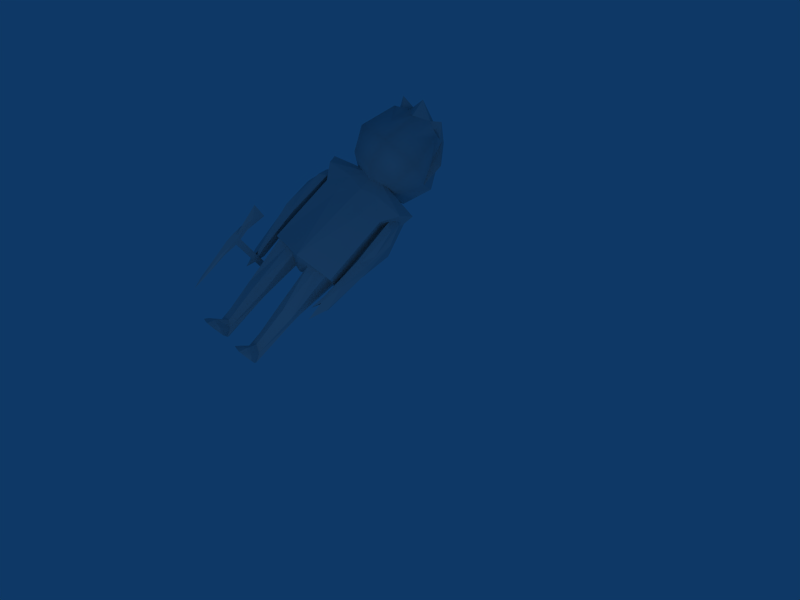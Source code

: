 # Source: worker.blend  (saved by Blender 2.48.1; exported with 4.5.12 LTS)
import bpy
from mathutils import Matrix  # noqa: F401  (used for matrix-valued properties, if any)

bpy.ops.wm.read_factory_settings(use_empty=True)
scene = bpy.context.scene
scene.name = 'Scene'

# ---- collections
col_collection_1 = bpy.data.collections.new('Collection 1'); scene.collection.children.link(col_collection_1)

# ---- materials (node trees are filled in below, after node groups)
mat_material = bpy.data.materials.new('Material')
mat_material.alpha_threshold = 0.0
mat_material.roughness = 0.5
mat_material.line_color = (0.0, 0.0, 0.0, 1.0)

# ---- material node trees

# ---- world
world_world = bpy.data.worlds.new('World'); scene.world = world_world
world_world.color = (0.05656, 0.2208, 0.4)
world_world.use_sun_shadow = False
world_world.sun_shadow_jitter_overblur = 0.0
world_world.cycles.sampling_method = 'MANUAL'
world_world.cycles.sample_map_resolution = 256

# ---- cameras
cam_camera = bpy.data.cameras.new('Camera')
cam_camera.passepartout_alpha = 0.2
cam_camera.clip_end = 100.0
cam_camera.lens = 35.0
cam_camera.ortho_scale = 7.314
cam_camera.show_passepartout = False
cam_camera.show_safe_areas = True
cam_camera.dof.focus_distance = 0.0
cam_camera.dof.aperture_fstop = 128.0

# ---- lights
light_spot = bpy.data.lights.new('Spot', 'POINT')
light_spot.transmission_factor = 0.0
light_spot.cutoff_distance = 30.0
light_spot.energy = 100.0
light_spot.shadow_buffer_clip_start = 1.001
light_spot.shadow_soft_size = 1.0
light_spot.shadow_maximum_resolution = 0.006
light_spot.use_absolute_resolution = True
light_spot.cycles.use_multiple_importance_sampling = False

# ---- meshes
me_tc_emblem = bpy.data.meshes.new('TC_EMBLEM')
me_tc_emblem.from_pydata([(0.6522, 0.7819, 0.1598), (0.6522, -0.5226, -0.06855), (-0.6522, -0.5226, -0.06855), (-0.6522, 0.7819, 0.1598), (0.6522, 0.7819, 0.811), (0.6522, -0.5226, 0.811), (-0.6522, -0.5226, 0.811), (-0.6522, 0.7819, 0.811), (-8.941e-08, -0.5226, -0.1384), (0.7549, 0.1297, -0.1384), (8.941e-08, 0.7819, -0.03923), (-0.7549, 0.1297, -0.1384), (0.0, 0.1297, -0.1384)], [], [(4, 7, 6, 5), (9, 1, 8, 12), (0, 9, 12, 10), (12, 8, 2, 11), (10, 12, 11, 3), (9, 4, 5), (1, 9, 5), (9, 0, 4), (8, 5, 6), (2, 8, 6), (8, 1, 5), (11, 6, 7), (3, 11, 7), (11, 2, 6), (10, 7, 4), (0, 10, 4), (10, 3, 7)])
_uv = me_tc_emblem.uv_layers.new(name='UVTex')
_uv.uv.foreach_set('vector', [0.5244, 0.8344, 0.4875, 0.8344, 0.4875, 0.7975, 0.5244, 0.7975, 0.5244, 0.8344, 0.4875, 0.8344, 0.4875, 0.7975, 0.5244, 0.7975, 0.5244, 0.8344, 0.4875, 0.8344, 0.4875, 0.7975, 0.5244, 0.7975, 0.5244, 0.8344, 0.4875, 0.8344, 0.4875, 0.7975, 0.5244, 0.7975, 0.5244, 0.8344, 0.4875, 0.8344, 0.4875, 0.7975, 0.5244, 0.7975, 0.5244, 0.8344, 0.4875, 0.8344, 0.4875, 0.7975, 0.5244, 0.8344, 0.4875, 0.8344, 0.4875, 0.7975, 0.5244, 0.8344, 0.4875, 0.8344, 0.4875, 0.7975, 0.5244, 0.8344, 0.4875, 0.8344, 0.4875, 0.7975, 0.5244, 0.8344, 0.4875, 0.8344, 0.4875, 0.7975, 0.5244, 0.8344, 0.4875, 0.8344, 0.4875, 0.7975, 0.5244, 0.8344, 0.4875, 0.8344, 0.4875, 0.7975, 0.5244, 0.8344, 0.4875, 0.8344, 0.4875, 0.7975, 0.5244, 0.8344, 0.4875, 0.8344, 0.4875, 0.7975, 0.5244, 0.8344, 0.4875, 0.8344, 0.4875, 0.7975, 0.5244, 0.8344, 0.4875, 0.8344, 0.4875, 0.7975, 0.5244, 0.8344, 0.4875, 0.8344, 0.4875, 0.7975])
me_tc_emblem.use_remesh_preserve_volume = False
me_tc_emblem.use_remesh_preserve_attributes = False
me_tc_emblem.use_mirror_vertex_groups = False
me_tc_emblem.update()
me_rightarm = bpy.data.meshes.new('RIGHTARM')
me_rightarm.from_pydata([(0.2854, -0.04498, -0.9529), (0.2854, -0.2219, -0.9529), (0.1085, -0.2219, -0.9529), (0.1085, -0.04498, -0.9529), (0.2854, -0.04498, -0.5413), (0.2854, -0.2219, -0.5413), (0.1085, -0.2219, -0.5413), (0.1085, -0.04498, -0.5413), (0.197, -0.2219, -0.9529), (0.2854, -0.1334, -0.9529), (0.197, -0.04498, -0.9529), (0.1085, -0.1334, -0.9529), (0.2854, -0.1334, -0.5413), (0.197, -0.2219, -0.5413), (0.1085, -0.1334, -0.5413), (0.197, -0.04498, -0.5413), (0.2854, -0.2219, -0.7471), (0.2854, -0.04498, -0.7471), (0.1085, -0.2219, -0.7471), (0.1085, -0.04498, -0.7471), (0.197, -0.1334, -0.9529), (0.2854, -0.1334, -0.7471), (0.197, -0.2219, -0.7471), (0.1085, -0.1334, -0.7471), (0.197, -0.04498, -0.7471), (0.1085, -0.04498, -0.2398), (0.197, -0.04498, -0.2398), (0.2854, -0.04498, -0.2398), (0.1085, -0.1334, -0.2398), (0.1085, -0.2219, -0.2398), (0.197, -0.2219, -0.2398), (0.2854, -0.2219, -0.2398), (0.2854, -0.1334, -0.2398), (0.2854, -0.04498, -0.1941), (0.2854, -0.1334, -0.1941), (0.2854, -0.2219, -0.1941), (0.197, -0.2219, -0.1941), (0.1085, -0.2219, -0.1941), (0.1085, -0.1334, -0.1941), (0.1085, -0.04498, -0.1941), (0.197, -0.04498, -0.1941), (0.197, -0.1334, -0.1941), (0.197, 0.8437, -0.1004), (0.1278, 0.03512, -0.2063), (0.2662, 0.03512, -0.2063), (0.1278, 0.03512, -0.2276), (0.2662, 0.03512, -0.2276), (0.197, 0.8437, -0.3222), (0.1085, -0.321, -0.1941), (0.1085, -0.321, -0.2398), (0.197, -0.662, -0.1941), (0.2854, -0.321, -0.1941), (0.2854, -0.321, -0.2398), (0.197, -0.662, -0.2398), (0.1615, 0.5612, -0.1986), (0.2325, 0.5612, -0.1986), (0.1278, 0.03512, -0.2169), (0.2662, 0.03512, -0.2169), (0.2325, 0.5612, -0.2353), (0.1615, 0.5612, -0.2353), (0.197, 0.8437, -0.2188), (0.1615, 0.5612, -0.2169), (0.2325, 0.5612, -0.2169), (0.1085, -0.321, -0.2169), (0.1527, -0.662, -0.1941), (0.2412, -0.662, -0.1941), (0.2854, -0.321, -0.2169), (0.2412, -0.662, -0.2398), (0.1527, -0.662, -0.2398), (0.197, -1.796, -0.2597), (0.1527, -1.448, -0.2424), (0.2412, -1.448, -0.2424), (0.197, -0.2219, -0.9529), (0.197, -0.1334, -0.9529), (0.197, -0.04498, -0.9529), (0.197, -0.2219, -0.5413), (0.197, -0.2219, -0.7471), (0.197, -0.04498, -0.7471), (0.197, -0.04498, -0.5413), (0.1085, -0.04498, -0.2398), (0.197, -0.04498, -0.2398), (0.2854, -0.04498, -0.2398), (0.1085, -0.1334, -0.2398), (0.1085, -0.2219, -0.2398), (0.197, -0.2219, -0.2398), (0.2854, -0.2219, -0.2398), (0.2854, -0.1334, -0.2398), (-0.1422, 2.023, -0.7522), (0.0009324, 0.07131, -0.7703), (0.2043, 0.07131, -0.7703), (0.2042, 2.993, -0.7703), (-0.1422, 2.023, -0.6739), (0.0009326, 0.7664, -0.6558), (0.284, -0.2047, -0.6627), (0.2043, 2.993, -0.6558), (0.1493, 0.07131, -0.7703), (-0.1491, 1.617, -0.7703), (-0.02421, 2.87, -0.7703), (0.1481, 1.617, -0.7703), (-0.1491, 1.617, -0.6558), (0.1493, 0.07131, -0.6558), (0.1481, 1.617, -0.6558), (-0.02421, 2.87, -0.6558), (-0.0543, 0.07131, -0.713), (-0.2198, 2.556, -0.713), (0.2043, 0.07131, -0.713), (0.2042, 3.336, -0.713), (0.04666, 1.617, -0.7703), (0.04666, 1.617, -0.6558), (-0.2198, 1.617, -0.713), (0.1493, -0.4878, -0.6868), (0.2043, 1.617, -0.713), (-0.02421, 3.162, -0.713), (0.1493, -0.2081, -0.7492), (0.216, 0.2602, -0.6593)], [], [(9, 1, 8, 20), (0, 9, 20, 10), (20, 8, 2, 11), (10, 20, 11, 3), (17, 4, 12, 21), (0, 17, 21, 9), (21, 12, 5, 16), (9, 21, 16, 1), (16, 5, 13, 22), (1, 16, 22, 8), (22, 13, 6, 18), (8, 22, 18, 2), (18, 6, 14, 23), (2, 18, 23, 11), (23, 14, 7, 19), (11, 23, 19, 3), (17, 0, 10, 24), (4, 17, 24, 15), (24, 10, 3, 19), (15, 24, 19, 7), (15, 7, 25, 26), (4, 15, 26, 27), (7, 14, 28, 25), (14, 6, 29, 28), (6, 13, 30, 29), (13, 5, 31, 30), (5, 12, 32, 31), (12, 4, 27, 32), (32, 27, 33, 34), (31, 32, 34, 35), (28, 29, 37, 38), (25, 28, 38, 39), (40, 39, 38, 41), (33, 40, 41, 34), (41, 38, 37, 36), (34, 41, 36, 35), (54, 39, 40), (42, 54, 40), (54, 43, 39), (55, 40, 33), (44, 55, 33), (55, 42, 40), (56, 25, 39), (43, 56, 39), (56, 45, 25), (57, 33, 27), (46, 57, 27), (57, 44, 33), (58, 27, 26), (47, 58, 26), (58, 46, 27), (59, 26, 25), (45, 59, 25), (59, 47, 26), (59, 45, 56, 61), (47, 59, 61, 60), (61, 56, 43, 54), (60, 61, 54, 42), (58, 47, 60, 62), (46, 58, 62, 57), (62, 60, 42, 55), (57, 62, 55, 44), (63, 37, 29), (49, 63, 29), (63, 48, 37), (64, 36, 37), (48, 64, 37), (64, 50, 36), (65, 35, 36), (50, 65, 36), (65, 51, 35), (66, 31, 35), (51, 66, 35), (66, 52, 31), (67, 30, 31), (52, 67, 31), (67, 53, 30), (68, 29, 30), (53, 68, 30), (68, 49, 29), (68, 53, 69, 70), (49, 68, 70, 63), (70, 69, 50, 64), (63, 70, 64, 48), (67, 52, 66, 71), (53, 67, 71, 69), (71, 66, 51, 65), (69, 71, 65, 50), (8, 20, 73, 72), (20, 10, 74, 73), (13, 22, 76, 75), (22, 8, 72, 76), (10, 24, 77, 74), (24, 15, 78, 77), (25, 26, 80, 79), (26, 15, 78, 80), (26, 27, 81, 80), (28, 25, 79, 82), (29, 28, 82, 83), (13, 30, 84, 75), (30, 29, 83, 84), (31, 30, 84, 85), (32, 31, 85, 86), (27, 32, 86, 81), (96, 107, 95, 88), (87, 97, 107, 96), (107, 98, 89, 95), (97, 90, 98, 107), (102, 108, 101, 94), (91, 99, 108, 102), (99, 92, 100, 108), (104, 109, 99, 91), (87, 96, 109, 104), (109, 103, 92, 99), (96, 88, 103, 109), (89, 98, 111, 105), (111, 106, 94, 101), (98, 90, 106, 111), (97, 87, 104, 112), (91, 102, 112, 104), (112, 106, 90, 97), (102, 94, 106, 112), (113, 103, 88), (110, 103, 113), (113, 88, 95), (113, 89, 105), (95, 89, 113), (113, 105, 110), (110, 105, 100), (100, 105, 93), (103, 100, 92), (103, 110, 100), (105, 111, 101), (108, 100, 101), (93, 105, 114), (114, 105, 101), (101, 100, 114), (114, 100, 93)])
_uv = me_rightarm.uv_layers.new(name='UVTex')
_uv.uv.foreach_set('vector', [0.134, 0.142, 0.123, 0.1442, 0.1109, 0.129, 0.1336, 0.1238, 0.1448, 0.1424, 0.134, 0.142, 0.1336, 0.1238, 0.1539, 0.1307, 0.207, 0.1238, 0.2236, 0.1308, 0.2152, 0.1406, 0.2056, 0.1391, 0.188, 0.126, 0.207, 0.1238, 0.2056, 0.1391, 0.195, 0.1399, 0.149, 0.1713, 0.1511, 0.2095, 0.1343, 0.2098, 0.1339, 0.172, 0.1448, 0.1424, 0.149, 0.1713, 0.1339, 0.172, 0.134, 0.142, 0.1339, 0.172, 0.1343, 0.2098, 0.1175, 0.2096, 0.1186, 0.1717, 0.134, 0.142, 0.1339, 0.172, 0.1186, 0.1717, 0.123, 0.1442, 0.1186, 0.1717, 0.1175, 0.2096, 0.1005, 0.2093, 0.1019, 0.1695, 0.123, 0.1442, 0.1186, 0.1717, 0.1019, 0.1695, 0.1109, 0.129, 0.2363, 0.164, 0.2381, 0.2044, 0.2209, 0.2049, 0.2195, 0.1667, 0.2236, 0.1308, 0.2363, 0.164, 0.2195, 0.1667, 0.2152, 0.1406, 0.2195, 0.1667, 0.2209, 0.2049, 0.2038, 0.2051, 0.2039, 0.1674, 0.2152, 0.1406, 0.2195, 0.1667, 0.2039, 0.1674, 0.2056, 0.1391, 0.2039, 0.1674, 0.2038, 0.2051, 0.1867, 0.2048, 0.1895, 0.1663, 0.2056, 0.1391, 0.2039, 0.1674, 0.1895, 0.1663, 0.195, 0.1399, 0.149, 0.1713, 0.1448, 0.1424, 0.1539, 0.1307, 0.1669, 0.1681, 0.1511, 0.2095, 0.149, 0.1713, 0.1669, 0.1681, 0.1684, 0.2091, 0.1722, 0.1625, 0.188, 0.126, 0.195, 0.1399, 0.1895, 0.1663, 0.1691, 0.2041, 0.1722, 0.1625, 0.1895, 0.1663, 0.1867, 0.2048, 0.1691, 0.2041, 0.1867, 0.2048, 0.1862, 0.2639, 0.1687, 0.2637, 0.1511, 0.2095, 0.1684, 0.2091, 0.1687, 0.2677, 0.1515, 0.2677, 0.1867, 0.2048, 0.2038, 0.2051, 0.2036, 0.2639, 0.1862, 0.2639, 0.2038, 0.2051, 0.2209, 0.2049, 0.221, 0.2639, 0.2036, 0.2639, 0.2209, 0.2049, 0.2381, 0.2044, 0.2384, 0.2639, 0.221, 0.2639, 0.1005, 0.2093, 0.1175, 0.2096, 0.1173, 0.2676, 0.1002, 0.2676, 0.1175, 0.2096, 0.1343, 0.2098, 0.1344, 0.2677, 0.1173, 0.2676, 0.1343, 0.2098, 0.1511, 0.2095, 0.1515, 0.2677, 0.1344, 0.2677, 0.3624, 0.4222, 0.3887, 0.4095, 0.3954, 0.427, 0.3708, 0.4355, 0.3376, 0.4413, 0.3624, 0.4222, 0.3708, 0.4355, 0.3526, 0.4531, 0.4188, 0.52, 0.3934, 0.5346, 0.3862, 0.5184, 0.4091, 0.5074, 0.4435, 0.4983, 0.4188, 0.52, 0.4091, 0.5074, 0.4257, 0.4869, 0.4163, 0.4769, 0.4257, 0.4869, 0.4091, 0.5074, 0.3966, 0.4891, 0.3954, 0.427, 0.4014, 0.4375, 0.3844, 0.4526, 0.3708, 0.4355, 0.3966, 0.4891, 0.4091, 0.5074, 0.3862, 0.5184, 0.3776, 0.5029, 0.3708, 0.4355, 0.3844, 0.4526, 0.3654, 0.4669, 0.3526, 0.4531, 0.4752, 0.4276, 0.4257, 0.4869, 0.4163, 0.4769, 0.4963, 0.3866, 0.4752, 0.4276, 0.4163, 0.4769, 0.4752, 0.4276, 0.4496, 0.4659, 0.4257, 0.4869, 0.4564, 0.3965, 0.4014, 0.4375, 0.3954, 0.427, 0.4182, 0.4107, 0.4564, 0.3965, 0.3954, 0.427, 0.4564, 0.3965, 0.4963, 0.3866, 0.4014, 0.4375, 0.4528, 0.4684, 0.4435, 0.4983, 0.4257, 0.4869, 0.4496, 0.4659, 0.4528, 0.4684, 0.4257, 0.4869, 0.4528, 0.4684, 0.4561, 0.4707, 0.4435, 0.4983, 0.4166, 0.4075, 0.3954, 0.427, 0.3887, 0.4095, 0.4154, 0.4042, 0.4166, 0.4075, 0.3887, 0.4095, 0.4166, 0.4075, 0.4182, 0.4107, 0.3954, 0.427, 0.4516, 0.386, 0.3887, 0.4095, 0.3862, 0.4008, 0.4852, 0.3629, 0.4516, 0.386, 0.3862, 0.4008, 0.4516, 0.386, 0.4154, 0.4042, 0.3887, 0.4095, 0.4854, 0.4356, 0.4523, 0.5033, 0.4435, 0.4983, 0.4561, 0.4707, 0.4854, 0.4356, 0.4435, 0.4983, 0.4854, 0.4356, 0.5193, 0.4048, 0.4523, 0.5033, 0.4854, 0.4356, 0.4561, 0.4707, 0.4528, 0.4684, 0.4801, 0.4318, 0.5193, 0.4048, 0.4854, 0.4356, 0.4801, 0.4318, 0.5077, 0.3972, 0.4801, 0.4318, 0.4528, 0.4684, 0.4496, 0.4659, 0.4752, 0.4276, 0.5077, 0.3972, 0.4801, 0.4318, 0.4752, 0.4276, 0.4963, 0.3866, 0.4516, 0.386, 0.4852, 0.3629, 0.4894, 0.3745, 0.4538, 0.3913, 0.4154, 0.4042, 0.4516, 0.386, 0.4538, 0.3913, 0.4166, 0.4075, 0.4538, 0.3913, 0.4894, 0.3745, 0.4963, 0.3866, 0.4564, 0.3965, 0.4166, 0.4075, 0.4538, 0.3913, 0.4564, 0.3965, 0.4182, 0.4107, 0.3642, 0.538, 0.3862, 0.5184, 0.3934, 0.5346, 0.3659, 0.5423, 0.3642, 0.538, 0.3934, 0.5346, 0.3642, 0.538, 0.3621, 0.5337, 0.3862, 0.5184, 0.3198, 0.5499, 0.3776, 0.5029, 0.3862, 0.5184, 0.3621, 0.5337, 0.3198, 0.5499, 0.3862, 0.5184, 0.3198, 0.5499, 0.3151, 0.5427, 0.3776, 0.5029, 0.3008, 0.5124, 0.3526, 0.4531, 0.3654, 0.4669, 0.3068, 0.5192, 0.3008, 0.5124, 0.3654, 0.4669, 0.3008, 0.5124, 0.3296, 0.4737, 0.3526, 0.4531, 0.3258, 0.4703, 0.3376, 0.4413, 0.3526, 0.4531, 0.3296, 0.4737, 0.3258, 0.4703, 0.3526, 0.4531, 0.3258, 0.4703, 0.3219, 0.4673, 0.3376, 0.4413, 0.2907, 0.5009, 0.3251, 0.4335, 0.3376, 0.4413, 0.3219, 0.4673, 0.2907, 0.5009, 0.3376, 0.4413, 0.2907, 0.5009, 0.283, 0.496, 0.3251, 0.4335, 0.3277, 0.562, 0.3934, 0.5346, 0.3972, 0.5479, 0.3302, 0.5702, 0.3277, 0.562, 0.3972, 0.5479, 0.3277, 0.562, 0.3659, 0.5423, 0.3934, 0.5346, 0.3277, 0.562, 0.3302, 0.5702, 0.2125, 0.6062, 0.2684, 0.5808, 0.3659, 0.5423, 0.3277, 0.562, 0.2684, 0.5808, 0.3642, 0.538, 0.2684, 0.5808, 0.2125, 0.6062, 0.3151, 0.5427, 0.3198, 0.5499, 0.3642, 0.538, 0.2684, 0.5808, 0.3198, 0.5499, 0.3621, 0.5337, 0.2907, 0.5009, 0.3219, 0.4673, 0.3258, 0.4703, 0.2545, 0.5562, 0.283, 0.496, 0.2907, 0.5009, 0.2545, 0.5562, 0.2125, 0.6062, 0.2545, 0.5562, 0.3258, 0.4703, 0.3296, 0.4737, 0.3008, 0.5124, 0.2125, 0.6062, 0.2545, 0.5562, 0.3008, 0.5124, 0.3068, 0.5192, 0.4263, 0.3455, 0.4263, 0.3455, 0.4263, 0.3455, 0.4263, 0.3455, 0.4263, 0.3455, 0.4263, 0.3455, 0.4263, 0.3455, 0.4263, 0.3455, 0.4263, 0.3455, 0.4263, 0.3455, 0.4263, 0.3455, 0.4263, 0.3455, 0.4263, 0.3455, 0.4263, 0.3455, 0.4263, 0.3455, 0.4263, 0.3455, 0.4263, 0.3455, 0.4263, 0.3455, 0.4263, 0.3455, 0.4263, 0.3455, 0.4263, 0.3455, 0.4263, 0.3455, 0.4263, 0.3455, 0.4263, 0.3455, 0.4133, 0.3468, 0.4262, 0.3455, 0.4263, 0.3472, 0.4133, 0.3484, 0.4263, 0.3455, 0.4263, 0.3455, 0.4263, 0.3455, 0.4263, 0.3455, 0.4263, 0.3455, 0.4263, 0.3455, 0.4263, 0.3455, 0.4263, 0.3455, 0.4004, 0.3472, 0.4133, 0.3468, 0.4133, 0.3484, 0.4002, 0.3489, 0.3875, 0.3467, 0.4004, 0.3472, 0.4002, 0.3489, 0.3872, 0.3484, 0.4263, 0.3455, 0.4263, 0.3455, 0.4263, 0.3455, 0.4263, 0.3455, 0.3747, 0.3455, 0.3875, 0.3467, 0.3872, 0.3484, 0.3743, 0.3471, 0.4263, 0.3455, 0.4263, 0.3455, 0.4263, 0.3455, 0.4263, 0.3455, 0.4263, 0.3455, 0.4263, 0.3455, 0.4263, 0.3455, 0.4263, 0.3455, 0.4263, 0.3455, 0.4263, 0.3455, 0.4263, 0.3455, 0.4263, 0.3455, 0.7555, 0.5176, 0.7559, 0.504, 0.6596, 0.4953, 0.6592, 0.5068, 0.7848, 0.5191, 0.8398, 0.5087, 0.7559, 0.504, 0.7555, 0.5176, 0.7559, 0.504, 0.7561, 0.4914, 0.6594, 0.4902, 0.6596, 0.4953, 0.8398, 0.5087, 0.8459, 0.4958, 0.7561, 0.4914, 0.7559, 0.504, 0.8413, 0.5122, 0.7661, 0.509, 0.7651, 0.5198, 0.8458, 0.5243, 0.7927, 0.4982, 0.7669, 0.4975, 0.7661, 0.509, 0.8413, 0.5122, 0.7669, 0.4975, 0.7143, 0.5017, 0.6602, 0.5075, 0.7661, 0.509, 0.8292, 0.4918, 0.7682, 0.4831, 0.7669, 0.4975, 0.7927, 0.4982, 0.7848, 0.5191, 0.7555, 0.5176, 0.7559, 0.5336, 0.8244, 0.5298, 0.7682, 0.4831, 0.6621, 0.4831, 0.7143, 0.5017, 0.7669, 0.4975, 0.7555, 0.5176, 0.6592, 0.5068, 0.651, 0.5234, 0.7559, 0.5336, 0.6594, 0.4902, 0.7561, 0.4914, 0.7572, 0.4742, 0.6526, 0.4742, 0.7644, 0.5364, 0.8702, 0.5364, 0.8458, 0.5243, 0.7651, 0.5198, 0.7561, 0.4914, 0.8459, 0.4958, 0.874, 0.485, 0.7572, 0.4742, 0.8398, 0.5087, 0.7848, 0.5191, 0.8244, 0.5298, 0.8664, 0.5112, 0.7927, 0.4982, 0.8413, 0.5122, 0.8655, 0.5122, 0.8292, 0.4918, 0.8664, 0.5112, 0.874, 0.485, 0.8459, 0.4958, 0.8398, 0.5087, 0.8413, 0.5122, 0.8458, 0.5243, 0.8702, 0.5364, 0.8655, 0.5122, 0.638, 0.496, 0.651, 0.5234, 0.6592, 0.5068, 0.6079, 0.4945, 0.651, 0.5234, 0.638, 0.496, 0.638, 0.496, 0.6592, 0.5068, 0.6596, 0.4953, 0.638, 0.496, 0.6594, 0.4902, 0.6526, 0.4742, 0.6596, 0.4953, 0.6594, 0.4902, 0.638, 0.496, 0.638, 0.496, 0.6526, 0.4742, 0.6079, 0.4945, 0.6073, 0.4943, 0.6489, 0.5296, 0.6602, 0.5075, 0.6602, 0.5075, 0.6489, 0.5296, 0.6582, 0.5179, 0.6621, 0.4831, 0.6602, 0.5075, 0.7143, 0.5017, 0.6621, 0.4831, 0.6073, 0.4943, 0.6602, 0.5075, 0.6489, 0.5296, 0.7644, 0.5364, 0.7651, 0.5198, 0.7661, 0.509, 0.6602, 0.5075, 0.7651, 0.5198, 0.6582, 0.5179, 0.6489, 0.5296, 0.6777, 0.5152, 0.6777, 0.5152, 0.6489, 0.5296, 0.7651, 0.5198, 0.7651, 0.5198, 0.6602, 0.5075, 0.6777, 0.5152, 0.6777, 0.5152, 0.6602, 0.5075, 0.6582, 0.5179])
me_rightarm.materials.append(mat_material)
me_rightarm.use_remesh_preserve_volume = False
me_rightarm.use_remesh_preserve_attributes = False
me_rightarm.use_mirror_vertex_groups = False
me_rightarm.update()
me_head = bpy.data.meshes.new('HEAD')
me_head.from_pydata([(0.8463, 4.441, -0.473), (0.8463, 3.341, -0.7319), (-0.1499, 3.341, -0.7319), (-0.1499, 4.441, -0.473), (0.8463, 4.441, 0.3951), (0.8463, 3.311, 0.3596), (-0.1499, 3.311, 0.3596), (-0.1499, 4.441, 0.3951), (0.3482, 3.043, -0.5228), (1.083, 3.877, -0.6965), (0.3482, 4.417, -0.6229), (-0.3866, 3.877, -0.6965), (0.9768, 3.729, 0.619), (0.3482, 3.214, 0.619), (-0.2805, 3.729, 0.619), (0.3482, 4.71, 0.7838), (0.7746, 3.219, -0.1861), (0.8362, 4.601, -0.1861), (-0.07825, 3.219, -0.1861), (-0.1399, 4.601, -0.1861), (0.3482, 3.729, -0.9912), (0.3482, 3.729, 0.8625), (1.083, 3.729, -0.1861), (0.3482, 3.043, -0.1861), (-0.3866, 3.729, -0.1861), (0.3482, 4.71, -0.1861), (0.5972, 4.576, 0.4715), (0.09911, 4.576, 0.3138), (0.3482, 4.399, 0.6733), (0.09911, 4.085, 0.6288), (0.5972, 4.085, 0.6288), (0.5922, 4.655, -0.1861), (0.3482, 4.764, 0.1565), (0.1041, 4.655, -0.1861), (0.1041, 4.655, 0.2988), (0.5922, 4.655, 0.2988), (0.8413, 4.521, 0.1045), (-0.1449, 4.521, 0.1045), (0.7218, 4.509, 0.4333), (-0.02542, 4.509, 0.3545), (-0.1052, 4.656, 0.4879), (0.8015, 4.656, 0.5667), (1.152, 4.165, 0.01812), (-0.4559, 4.165, 0.01812), (0.8388, 4.561, -0.04083), (-0.1424, 4.561, -0.04083), (-0.2658, 4.125, -0.04083), (0.9621, 4.125, -0.04083)], [], [(9, 22, 16, 1), (16, 5, 13, 23), (1, 16, 23, 8), (23, 13, 6, 18), (8, 23, 18, 2), (2, 18, 24, 11), (21, 14, 6), (21, 6, 13), (12, 21, 5), (21, 13, 5), (9, 1, 20), (1, 8, 20), (0, 9, 10), (9, 20, 10), (10, 20, 11), (10, 11, 3), (20, 8, 2), (20, 2, 11), (18, 6, 24), (6, 14, 24), (22, 12, 5), (22, 5, 16), (24, 14, 7), (11, 24, 3), (4, 12, 22), (0, 22, 9), (25, 10, 3), (0, 10, 25), (28, 15, 27), (27, 29, 28), (21, 28, 29), (21, 29, 14), (29, 7, 14), (26, 28, 30), (21, 30, 28), (28, 26, 15), (4, 30, 12), (30, 21, 12), (34, 15, 32), (32, 33, 34), (19, 34, 33), (33, 32, 25), (35, 17, 31), (31, 32, 35), (15, 35, 32), (32, 31, 25), (19, 33, 3), (33, 25, 3), (31, 0, 25), (17, 0, 31), (15, 34, 27), (35, 15, 26), (27, 39, 29), (39, 7, 29), (4, 38, 30), (38, 26, 30), (37, 7, 39), (39, 40, 37), (40, 39, 27), (41, 26, 38), (38, 36, 41), (36, 38, 4), (19, 40, 34), (40, 27, 34), (26, 41, 35), (41, 17, 35), (24, 43, 3), (43, 19, 3), (42, 0, 17), (22, 0, 42), (37, 46, 7), (46, 24, 7), (46, 37, 45), (45, 43, 46), (24, 46, 43), (43, 45, 19), (42, 17, 44), (44, 47, 42), (22, 42, 47), (47, 44, 36), (22, 47, 4), (47, 36, 4), (19, 45, 40), (45, 37, 40), (36, 44, 41), (44, 17, 41)])
me_head.polygons.foreach_set('use_smooth', [0, 1, 0, 1, 0, 0, 1, 1, 1, 1, 0, 0, 0, 0, 0, 0, 0, 0, 1, 1, 1, 1, 1, 0, 1, 0, 0, 0, 0, 1, 1, 1, 1, 1, 1, 0, 1, 1, 0, 0, 0, 0, 0, 0, 0, 0, 0, 0, 0, 0, 0, 0, 1, 1, 1, 1, 0, 0, 0, 0, 0, 1, 0, 0, 0, 0, 0, 0, 0, 0, 1, 1, 1, 0, 0, 0, 0, 0, 0, 1, 1, 1, 0, 0, 0, 0])
_uv = me_head.uv_layers.new(name='UVTex')
_uv.uv.foreach_set('vector', [0.2443, 0.2333, 0.3219, 0.3008, 0.1877, 0.375, 0.1977, 0.2698, 0.3073, 0.6992, 0.2741, 0.7932, 0.209, 0.8016, 0.2098, 0.6612, 0.1977, 0.2698, 0.1877, 0.375, 0.08017, 0.3323, 0.1212, 0.2793, 0.2098, 0.6612, 0.209, 0.8016, 0.1438, 0.7925, 0.1116, 0.6975, 0.1212, 0.2793, 0.08017, 0.3323, 0.01174, 0.239, 0.1112, 0.2028, 0.1112, 0.2028, 0.01174, 0.239, 0.04981, 0.0901, 0.135, 0.1483, 0.2088, 0.8626, 0.1353, 0.8535, 0.1438, 0.7925, 0.2088, 0.8626, 0.1438, 0.7925, 0.209, 0.8016, 0.2823, 0.8541, 0.2088, 0.8626, 0.2741, 0.7932, 0.2088, 0.8626, 0.209, 0.8016, 0.2741, 0.7932, 0.2443, 0.2333, 0.1977, 0.2698, 0.1772, 0.207, 0.1977, 0.2698, 0.1212, 0.2793, 0.1772, 0.207, 0.2689, 0.1769, 0.2443, 0.2333, 0.2213, 0.1504, 0.2443, 0.2333, 0.1772, 0.207, 0.2213, 0.1504, 0.2213, 0.1504, 0.1772, 0.207, 0.135, 0.1483, 0.2213, 0.1504, 0.135, 0.1483, 0.1841, 0.11, 0.1772, 0.207, 0.1212, 0.2793, 0.1112, 0.2028, 0.1772, 0.207, 0.1112, 0.2028, 0.135, 0.1483, 0.1116, 0.6975, 0.1438, 0.7925, 0.009837, 0.793, 0.1438, 0.7925, 0.1353, 0.8535, 0.009837, 0.793, 0.4055, 0.795, 0.2823, 0.8541, 0.2741, 0.7932, 0.4055, 0.795, 0.2741, 0.7932, 0.3073, 0.6992, 0.009837, 0.793, 0.1353, 0.8535, 0.09965, 0.9479, 0.135, 0.1483, 0.04981, 0.0901, 0.1841, 0.11, 0.3174, 0.9538, 0.2823, 0.8541, 0.4055, 0.795, 0.2689, 0.1769, 0.3219, 0.3008, 0.2443, 0.2333, 0.2572, 0.1049, 0.2213, 0.1504, 0.1841, 0.11, 0.2689, 0.1769, 0.2213, 0.1504, 0.2572, 0.1049, 0.3516, 0.02051, 0.3232, 0.04492, 0.2704, 0.01329, 0.1173, 0.998, 0.1677, 0.9114, 0.2089, 0.9693, 0.2088, 0.8626, 0.2089, 0.9693, 0.1677, 0.9114, 0.2088, 0.8626, 0.1677, 0.9114, 0.1353, 0.8535, 0.1677, 0.9114, 0.09965, 0.9479, 0.1353, 0.8535, 0.2816, 0.9958, 0.2089, 0.9693, 0.2493, 0.9104, 0.2088, 0.8626, 0.2493, 0.9104, 0.2089, 0.9693, 0.3516, 0.02051, 0.3381, 0.07744, 0.3232, 0.04492, 0.3174, 0.9538, 0.2493, 0.9104, 0.2823, 0.8541, 0.2493, 0.9104, 0.2088, 0.8626, 0.2823, 0.8541, 0.2695, 0.03071, 0.3232, 0.04492, 0.2813, 0.07513, 0.2813, 0.07513, 0.2329, 0.09043, 0.2695, 0.03071, 0.2073, 0.07531, 0.2695, 0.03071, 0.2329, 0.09043, 0.2329, 0.09043, 0.2813, 0.07513, 0.2572, 0.1049, 0.317, 0.0873, 0.297, 0.147, 0.2764, 0.1256, 0.2764, 0.1256, 0.2813, 0.07513, 0.317, 0.0873, 0.3232, 0.04492, 0.317, 0.0873, 0.2813, 0.07513, 0.2813, 0.07513, 0.2764, 0.1256, 0.2572, 0.1049, 0.2073, 0.07531, 0.2329, 0.09043, 0.1841, 0.11, 0.2329, 0.09043, 0.2572, 0.1049, 0.1841, 0.11, 0.2764, 0.1256, 0.2689, 0.1769, 0.2572, 0.1049, 0.297, 0.147, 0.2689, 0.1769, 0.2764, 0.1256, 0.3232, 0.04492, 0.2695, 0.03071, 0.2704, 0.01329, 0.317, 0.0873, 0.3232, 0.04492, 0.3381, 0.07744, 0.1173, 0.998, 0.1051, 0.9739, 0.1677, 0.9114, 0.1051, 0.9739, 0.09965, 0.9479, 0.1677, 0.9114, 0.3174, 0.9538, 0.3026, 0.9765, 0.2493, 0.9104, 0.3026, 0.9765, 0.2816, 0.9958, 0.2493, 0.9104, 0.05006, 0.9672, 0.09965, 0.9479, 0.1051, 0.9739, 0.2434, 0.007961, 0.2454, 0.02321, 0.2212, 0.02939, 0.2454, 0.02321, 0.2434, 0.007961, 0.2704, 0.01329, 0.336, 0.09592, 0.3381, 0.07744, 0.3486, 0.09599, 0.3486, 0.09599, 0.3338, 0.1227, 0.336, 0.09592, 0.3688, 0.9691, 0.3026, 0.9765, 0.3174, 0.9538, 0.2073, 0.07531, 0.2454, 0.02321, 0.2695, 0.03071, 0.2454, 0.02321, 0.2704, 0.01329, 0.2695, 0.03071, 0.3381, 0.07744, 0.336, 0.09592, 0.317, 0.0873, 0.336, 0.09592, 0.297, 0.147, 0.317, 0.0873, 0.04981, 0.0901, 0.1372, 0.05384, 0.1841, 0.11, 0.1372, 0.05384, 0.2073, 0.07531, 0.1841, 0.11, 0.3345, 0.2072, 0.2689, 0.1769, 0.297, 0.147, 0.3219, 0.3008, 0.2689, 0.1769, 0.3345, 0.2072, 0.05006, 0.9672, 0.02761, 0.8805, 0.09965, 0.9479, 0.02761, 0.8805, 0.009837, 0.793, 0.09965, 0.9479, 0.02761, 0.8805, 0.05006, 0.9672, 0.0198, 0.9726, 0.212, 0.04781, 0.1372, 0.05384, 0.1285, 0.01913, 0.04981, 0.0901, 0.1285, 0.01913, 0.1372, 0.05384, 0.1372, 0.05384, 0.212, 0.04781, 0.2073, 0.07531, 0.3345, 0.2072, 0.297, 0.147, 0.321, 0.1348, 0.321, 0.1348, 0.3699, 0.2067, 0.3345, 0.2072, 0.3219, 0.3008, 0.3345, 0.2072, 0.3699, 0.2067, 0.3891, 0.8825, 0.399, 0.9738, 0.3688, 0.9691, 0.4055, 0.795, 0.3891, 0.8825, 0.3174, 0.9538, 0.3891, 0.8825, 0.3688, 0.9691, 0.3174, 0.9538, 0.2073, 0.07531, 0.212, 0.04781, 0.2454, 0.02321, 0.212, 0.04781, 0.2212, 0.02939, 0.2454, 0.02321, 0.3338, 0.1227, 0.321, 0.1348, 0.336, 0.09592, 0.321, 0.1348, 0.297, 0.147, 0.336, 0.09592])
me_head.materials.append(mat_material)
me_head.use_remesh_preserve_volume = False
me_head.use_remesh_preserve_attributes = False
me_head.use_mirror_vertex_groups = False
me_head.update()
me_leftarm = bpy.data.meshes.new('LEFTARM')
me_leftarm.from_pydata([(1.315, 2.105, -0.2536), (1.222, 0.8424, -0.2997), (1.091, 0.8424, -0.2997), (1.091, 2.733, -0.2997), (1.315, 2.105, -0.05376), (1.222, 1.302, -0.007611), (1.039, 0.6638, -0.02536), (1.091, 2.733, -0.007611), (1.126, 0.8424, -0.2997), (1.319, 1.842, -0.2997), (1.239, 2.653, -0.2997), (1.127, 1.842, -0.2997), (1.319, 1.842, -0.007611), (1.126, 0.8424, -0.007611), (1.127, 1.842, -0.007611), (1.239, 2.653, -0.007611), (1.258, 0.8424, -0.1537), (1.365, 2.45, -0.1537), (1.091, 0.8424, -0.1537), (1.091, 2.955, -0.1537), (1.193, 1.842, -0.2997), (1.193, 1.842, -0.007611), (1.365, 1.842, -0.1537), (1.126, 0.4807, -0.08675), (1.091, 1.842, -0.1537), (1.239, 2.842, -0.1537), (1.126, 0.6617, -0.2459), (1.083, 0.9646, -0.01649)], [], [(9, 1, 8, 20), (0, 9, 20, 10), (20, 8, 2, 11), (10, 20, 11, 3), (15, 7, 14, 21), (4, 15, 21, 12), (12, 21, 13, 5), (17, 4, 12, 22), (0, 17, 22, 9), (22, 12, 5, 16), (9, 22, 16, 1), (2, 18, 24, 11), (24, 14, 7, 19), (11, 24, 19, 3), (17, 0, 10, 25), (4, 17, 25, 15), (25, 10, 3, 19), (15, 25, 19, 7), (26, 1, 16), (23, 26, 16), (26, 8, 1), (26, 18, 2), (8, 26, 2), (26, 23, 18), (23, 13, 18), (13, 6, 18), (16, 5, 13), (16, 13, 23), (18, 14, 24), (21, 14, 13), (6, 27, 18), (27, 14, 18), (14, 27, 13), (27, 6, 13)])
_uv = me_leftarm.uv_layers.new(name='UVTex')
_uv.uv.foreach_set('vector', [0.7558, 0.5183, 0.6595, 0.5075, 0.6598, 0.496, 0.7561, 0.5047, 0.785, 0.5198, 0.7558, 0.5183, 0.7561, 0.5047, 0.84, 0.5094, 0.7561, 0.5047, 0.6598, 0.496, 0.6596, 0.491, 0.7564, 0.4921, 0.84, 0.5094, 0.7561, 0.5047, 0.7564, 0.4921, 0.8462, 0.4965, 0.843, 0.5135, 0.8474, 0.5256, 0.7668, 0.5211, 0.7678, 0.5103, 0.7944, 0.4995, 0.843, 0.5135, 0.7678, 0.5103, 0.7686, 0.4988, 0.7686, 0.4988, 0.7678, 0.5103, 0.6619, 0.5088, 0.717, 0.5031, 0.8308, 0.493, 0.7944, 0.4995, 0.7686, 0.4988, 0.7699, 0.4844, 0.785, 0.5198, 0.8247, 0.5306, 0.7562, 0.5343, 0.7558, 0.5183, 0.7699, 0.4844, 0.7686, 0.4988, 0.717, 0.5031, 0.6637, 0.4844, 0.7558, 0.5183, 0.7562, 0.5343, 0.6512, 0.5241, 0.6595, 0.5075, 0.6596, 0.491, 0.6528, 0.4749, 0.7575, 0.4749, 0.7564, 0.4921, 0.7661, 0.5377, 0.7668, 0.5211, 0.8474, 0.5256, 0.8718, 0.5377, 0.7564, 0.4921, 0.7575, 0.4749, 0.8742, 0.4857, 0.8462, 0.4965, 0.8247, 0.5306, 0.785, 0.5198, 0.84, 0.5094, 0.8667, 0.512, 0.7944, 0.4995, 0.8308, 0.493, 0.8672, 0.5134, 0.843, 0.5135, 0.8667, 0.512, 0.84, 0.5094, 0.8462, 0.4965, 0.8742, 0.4857, 0.843, 0.5135, 0.8672, 0.5134, 0.8718, 0.5377, 0.8474, 0.5256, 0.6383, 0.4967, 0.6595, 0.5075, 0.6512, 0.5241, 0.6082, 0.4953, 0.6383, 0.4967, 0.6512, 0.5241, 0.6383, 0.4967, 0.6598, 0.496, 0.6595, 0.5075, 0.6383, 0.4967, 0.6528, 0.4749, 0.6596, 0.491, 0.6598, 0.496, 0.6383, 0.4967, 0.6596, 0.491, 0.6383, 0.4967, 0.6082, 0.4953, 0.6528, 0.4749, 0.6089, 0.4956, 0.6619, 0.5088, 0.6505, 0.5309, 0.6619, 0.5088, 0.6598, 0.5191, 0.6505, 0.5309, 0.6637, 0.4844, 0.717, 0.5031, 0.6619, 0.5088, 0.6637, 0.4844, 0.6619, 0.5088, 0.6089, 0.4956, 0.6505, 0.5309, 0.7668, 0.5211, 0.7661, 0.5377, 0.7678, 0.5103, 0.7668, 0.5211, 0.6619, 0.5088, 0.6598, 0.5191, 0.6793, 0.5164, 0.6505, 0.5309, 0.6793, 0.5164, 0.7668, 0.5211, 0.6505, 0.5309, 0.7668, 0.5211, 0.6793, 0.5164, 0.6619, 0.5088, 0.6793, 0.5164, 0.6598, 0.5191, 0.6619, 0.5088])
me_leftarm.materials.append(mat_material)
me_leftarm.use_remesh_preserve_volume = False
me_leftarm.use_remesh_preserve_attributes = False
me_leftarm.use_mirror_vertex_groups = False
me_leftarm.update()
me_rightleg = bpy.data.meshes.new('RIGHTLEG')
me_rightleg.from_pydata([(0.09732, 1.29, -0.4744), (0.05881, -0.7101, -0.4352), (-0.09257, -0.7101, -0.4352), (-0.2056, 1.29, -0.5557), (0.1777, 1.29, 0.1683), (0.2005, -0.7101, 0.1683), (-0.2751, -0.7101, 0.1683), (-0.2115, 1.29, 0.1683), (-5.96e-08, -0.7101, -0.4352), (0.1004, 0.2899, -0.3384), (1.788e-07, 1.29, -0.5557), (-0.1342, 0.2899, -0.3384), (0.1507, 0.2899, -0.03429), (-5.066e-07, -0.7101, 0.1683), (-0.1845, 0.2899, -0.03429), (2.682e-07, 1.29, 0.1683), (0.1375, -0.7101, -0.2), (0.2413, 1.29, -0.2), (-0.1713, -0.7101, -0.2), (-0.2751, 1.29, -0.2), (5.96e-08, 0.2899, -0.4352), (-1.192e-07, 0.2899, 0.08266), (0.1576, 0.2899, -0.2), (-2.831e-07, -0.7101, -0.2), (-0.1914, 0.2899, -0.2), (2.235e-07, 1.29, -0.2), (0.08465, -0.544, -0.1197), (-0.1184, -0.544, -0.1197), (-3.129e-07, -0.4547, -0.0506), (0.1045, -0.6447, 0.2636), (-0.04354, -0.5635, 0.2575), (-0.1818, -0.6447, 0.2636), (-0.2395, -0.7101, 0.2632), (0.1622, -0.7101, 0.2632), (-5.066e-07, -0.7101, 0.1683), (0.03847, -0.7101, 0.4379), (-0.04354, -0.7101, 0.4958), (-0.1158, -0.7101, 0.4311), (0.03032, -0.6315, 0.3255), (-0.1076, -0.6315, 0.3255), (-0.04354, -0.5917, 0.3255)], [], [(9, 1, 8, 20), (20, 8, 2, 11), (15, 7, 14, 21), (4, 15, 21, 12), (17, 4, 12, 22), (0, 17, 22, 9), (9, 22, 16, 1), (16, 5, 13, 23), (1, 16, 23, 8), (23, 13, 6, 18), (8, 23, 18, 2), (2, 18, 24, 11), (24, 14, 7, 19), (11, 24, 19, 3), (17, 0, 10, 25), (4, 17, 25, 15), (25, 10, 3, 19), (15, 25, 19, 7), (14, 27, 28, 21), (21, 28, 26, 12), (26, 16, 22), (12, 26, 22), (26, 5, 16), (27, 24, 18), (6, 27, 18), (27, 14, 24), (26, 28, 30, 29), (28, 27, 31, 30), (27, 6, 32, 31), (5, 26, 29, 33), (6, 13, 34, 32), (13, 5, 33, 34), (34, 33, 35, 36), (32, 34, 36, 37), (33, 29, 38, 35), (31, 32, 37, 39), (30, 31, 39, 40), (29, 30, 40, 38), (39, 37, 36, 40), (40, 36, 35, 38), (10, 20, 3), (20, 11, 3), (0, 9, 20), (0, 20, 10)])
_uv = me_rightleg.uv_layers.new(name='UVTex')
_uv.uv.foreach_set('vector', [0.9775, 0.2211, 0.9705, 0.1265, 0.9828, 0.1248, 0.9905, 0.2188, 0.8674, 0.2187, 0.8773, 0.1269, 0.8893, 0.1286, 0.8825, 0.2212, 0.9476, 0.2832, 0.9472, 0.2961, 0.8738, 0.3052, 0.874, 0.2822, 0.9471, 0.2718, 0.9476, 0.2832, 0.874, 0.2822, 0.8739, 0.2622, 0.9745, 0.2447, 0.9471, 0.2718, 0.8739, 0.2622, 0.8738, 0.2455, 0.7786, 0.1183, 0.7414, 0.1438, 0.7513, 0.01306, 0.7709, 0.01393, 0.9775, 0.2211, 0.9636, 0.2236, 0.9475, 0.1306, 0.9705, 0.1265, 0.9841, 0.02754, 0.9925, 0.06597, 0.9703, 0.06713, 0.9708, 0.02769, 0.9764, 0.004913, 0.9841, 0.02754, 0.9708, 0.02769, 0.9708, 0.004919, 0.9708, 0.02769, 0.9703, 0.06713, 0.9424, 0.06496, 0.9542, 0.0275, 0.9708, 0.004919, 0.9708, 0.02769, 0.9542, 0.0275, 0.9618, 0.004915, 0.8893, 0.1286, 0.9118, 0.1327, 0.896, 0.2236, 0.8825, 0.2212, 0.8736, 0.3217, 0.8738, 0.3052, 0.9472, 0.2961, 0.9733, 0.3237, 0.8108, 0.01335, 0.8307, 0.01213, 0.8432, 0.1454, 0.8067, 0.1132, 0.7414, 0.1438, 0.7786, 0.1183, 0.7908, 0.1137, 0.7873, 0.1624, 0.9471, 0.2718, 0.9745, 0.2447, 0.9882, 0.282, 0.9476, 0.2832, 0.7873, 0.1624, 0.7908, 0.1137, 0.8067, 0.1132, 0.8432, 0.1454, 0.9476, 0.2832, 0.9882, 0.282, 0.9733, 0.3237, 0.9472, 0.2961, 0.911, 0.2267, 0.9192, 0.1495, 0.9311, 0.1588, 0.9311, 0.2286, 0.9311, 0.2286, 0.9311, 0.1588, 0.9403, 0.1496, 0.9486, 0.2267, 0.9403, 0.1496, 0.9475, 0.1306, 0.9636, 0.2236, 0.9486, 0.2267, 0.9403, 0.1496, 0.9636, 0.2236, 0.9464, 0.0445, 0.9336, 0.07822, 0.9271, 0.04047, 0.9192, 0.1495, 0.896, 0.2236, 0.9118, 0.1327, 0.9922, 0.07966, 0.977, 0.04502, 0.9962, 0.04047, 0.9192, 0.1495, 0.911, 0.2267, 0.896, 0.2236, 0.9464, 0.0445, 0.9604, 0.04839, 0.9635, 0.08125, 0.9473, 0.08442, 0.9604, 0.04839, 0.977, 0.04502, 0.9784, 0.08532, 0.9635, 0.08125, 0.977, 0.04502, 0.9922, 0.07966, 0.9865, 0.08846, 0.9784, 0.08532, 0.9336, 0.07822, 0.9464, 0.0445, 0.9473, 0.08442, 0.939, 0.08717, 0.9424, 0.06496, 0.9703, 0.06713, 0.9702, 0.07017, 0.945, 0.07399, 0.9703, 0.06713, 0.9925, 0.06597, 0.9894, 0.07597, 0.9702, 0.07017, 0.9702, 0.07017, 0.9894, 0.07597, 0.9756, 0.09808, 0.9654, 0.1051, 0.945, 0.07399, 0.9702, 0.07017, 0.9654, 0.1051, 0.9566, 0.09661, 0.939, 0.08717, 0.9473, 0.08442, 0.9553, 0.08974, 0.9536, 0.1035, 0.9784, 0.08532, 0.9865, 0.08846, 0.9714, 0.1034, 0.9702, 0.09017, 0.9635, 0.08125, 0.9784, 0.08532, 0.9702, 0.09017, 0.9632, 0.08828, 0.9473, 0.08442, 0.9635, 0.08125, 0.9632, 0.08828, 0.9553, 0.08974, 0.9702, 0.09017, 0.9714, 0.1034, 0.9628, 0.1088, 0.9632, 0.08828, 0.9632, 0.08828, 0.9628, 0.1088, 0.9536, 0.1035, 0.9553, 0.08974, 0.7908, 0.1137, 0.7874, 0.01461, 0.8067, 0.1132, 0.7874, 0.01461, 0.8108, 0.01335, 0.8067, 0.1132, 0.7786, 0.1183, 0.7709, 0.01393, 0.7874, 0.01461, 0.7786, 0.1183, 0.7874, 0.01461, 0.7908, 0.1137])
me_rightleg.materials.append(mat_material)
me_rightleg.use_remesh_preserve_volume = False
me_rightleg.use_remesh_preserve_attributes = False
me_rightleg.use_mirror_vertex_groups = False
me_rightleg.update()
me_leftleg = bpy.data.meshes.new('LEFTLEG')
me_leftleg.from_pydata([(0.6065, 1.29, -0.4744), (0.645, -0.7101, -0.4352), (0.7964, -0.7101, -0.4352), (0.9094, 1.29, -0.5557), (0.5261, 1.29, 0.1683), (0.5033, -0.7101, 0.1683), (0.9789, -0.7101, 0.1683), (0.9153, 1.29, 0.1683), (0.7038, -0.7101, -0.4352), (0.6034, 0.2899, -0.3384), (0.7038, 1.29, -0.5557), (0.838, 0.2899, -0.3384), (0.5531, 0.2899, -0.03429), (0.7038, -0.7101, 0.1683), (0.8883, 0.2899, -0.03429), (0.7038, 1.29, 0.1683), (0.5663, -0.7101, -0.2), (0.4625, 1.29, -0.2), (0.8751, -0.7101, -0.2), (0.9789, 1.29, -0.2), (0.7038, 0.2899, -0.4352), (0.7038, 0.2899, 0.08266), (0.5462, 0.2899, -0.2), (0.7038, -0.7101, -0.2), (0.8952, 0.2899, -0.2), (0.7038, 1.29, -0.2), (0.6191, -0.544, -0.1197), (0.8222, -0.544, -0.1197), (0.7038, -0.4547, -0.0506), (0.5993, -0.6447, 0.2636), (0.7473, -0.5635, 0.2575), (0.8856, -0.6447, 0.2636), (0.9433, -0.7101, 0.2632), (0.5416, -0.7101, 0.2632), (0.7038, -0.7101, 0.1683), (0.6653, -0.7101, 0.4379), (0.7473, -0.7101, 0.4958), (0.8196, -0.7101, 0.4311), (0.6735, -0.6315, 0.3255), (0.8114, -0.6315, 0.3255), (0.7473, -0.5917, 0.3255)], [], [(9, 20, 8, 1), (20, 11, 2, 8), (15, 21, 14, 7), (4, 12, 21, 15), (17, 22, 12, 4), (0, 9, 22, 17), (9, 1, 16, 22), (16, 23, 13, 5), (1, 8, 23, 16), (23, 18, 6, 13), (8, 2, 18, 23), (2, 11, 24, 18), (24, 19, 7, 14), (11, 3, 19, 24), (10, 0, 17, 25), (4, 15, 25, 17), (25, 19, 3, 10), (15, 7, 19, 25), (14, 21, 28, 27), (21, 12, 26, 28), (26, 22, 16), (12, 22, 26), (26, 16, 5), (27, 18, 24), (6, 18, 27), (27, 24, 14), (26, 29, 30, 28), (28, 30, 31, 27), (27, 31, 32, 6), (5, 33, 29, 26), (6, 32, 34, 13), (13, 34, 33, 5), (34, 36, 35, 33), (32, 37, 36, 34), (33, 35, 38, 29), (31, 39, 37, 32), (30, 40, 39, 31), (29, 38, 40, 30), (39, 40, 36, 37), (40, 38, 35, 36), (10, 3, 20), (20, 3, 11), (0, 20, 9), (0, 10, 20)])
_uv = me_leftleg.uv_layers.new(name='UVTex')
_uv.uv.foreach_set('vector', [0.9778, 0.2212, 0.9907, 0.219, 0.983, 0.125, 0.9708, 0.1266, 0.8677, 0.2189, 0.8827, 0.2214, 0.8895, 0.1288, 0.8776, 0.1271, 0.9473, 0.283, 0.8736, 0.2822, 0.8735, 0.3053, 0.9468, 0.2959, 0.9467, 0.2717, 0.8734, 0.2622, 0.8736, 0.2822, 0.9473, 0.283, 0.9741, 0.2444, 0.8733, 0.2455, 0.8734, 0.2622, 0.9467, 0.2717, 0.7782, 0.1175, 0.7717, 0.0131, 0.7521, 0.01201, 0.7406, 0.1426, 0.9778, 0.2212, 0.9708, 0.1266, 0.9477, 0.1308, 0.9639, 0.2237, 0.9879, 0.02868, 0.9746, 0.02883, 0.9741, 0.0683, 0.9963, 0.06714, 0.9802, 0.006034, 0.9746, 0.006038, 0.9746, 0.02883, 0.9879, 0.02868, 0.9746, 0.02883, 0.958, 0.02863, 0.9461, 0.06612, 0.9741, 0.0683, 0.9746, 0.006038, 0.9656, 0.006034, 0.958, 0.02863, 0.9746, 0.02883, 0.8895, 0.1288, 0.8827, 0.2214, 0.8963, 0.2238, 0.9121, 0.1329, 0.8733, 0.3218, 0.9731, 0.3234, 0.9468, 0.2959, 0.8735, 0.3053, 0.8116, 0.01299, 0.8064, 0.1128, 0.8424, 0.1454, 0.8316, 0.01201, 0.7905, 0.1131, 0.7782, 0.1175, 0.7406, 0.1426, 0.7863, 0.1617, 0.9467, 0.2717, 0.9473, 0.283, 0.9878, 0.2817, 0.9741, 0.2444, 0.7863, 0.1617, 0.8424, 0.1454, 0.8064, 0.1128, 0.7905, 0.1131, 0.9473, 0.283, 0.9468, 0.2959, 0.9731, 0.3234, 0.9878, 0.2817, 0.9113, 0.2269, 0.9314, 0.2288, 0.9313, 0.159, 0.9194, 0.1497, 0.9314, 0.2288, 0.9489, 0.2269, 0.9405, 0.1497, 0.9313, 0.159, 0.9405, 0.1497, 0.9639, 0.2237, 0.9477, 0.1308, 0.9489, 0.2269, 0.9639, 0.2237, 0.9405, 0.1497, 0.9502, 0.04601, 0.931, 0.04198, 0.9374, 0.07973, 0.9194, 0.1497, 0.9121, 0.1329, 0.8963, 0.2238, 0.9961, 0.08117, 1.0, 0.04198, 0.9809, 0.04653, 0.9194, 0.1497, 0.8963, 0.2238, 0.9113, 0.2269, 0.9502, 0.04601, 0.9512, 0.08593, 0.9673, 0.08276, 0.9643, 0.0499, 0.9643, 0.0499, 0.9673, 0.08276, 0.9823, 0.08683, 0.9809, 0.04653, 0.9809, 0.04653, 0.9823, 0.08683, 0.9904, 0.08997, 0.9961, 0.08117, 0.9374, 0.07973, 0.9429, 0.08868, 0.9512, 0.08593, 0.9502, 0.04601, 0.9461, 0.06612, 0.9488, 0.07516, 0.974, 0.07134, 0.9741, 0.0683, 0.9741, 0.0683, 0.974, 0.07134, 0.9932, 0.07715, 0.9963, 0.06714, 0.974, 0.07134, 0.9692, 0.1063, 0.9794, 0.09927, 0.9932, 0.07715, 0.9488, 0.07516, 0.9603, 0.0978, 0.9692, 0.1063, 0.974, 0.07134, 0.9429, 0.08868, 0.9575, 0.105, 0.9592, 0.09125, 0.9512, 0.08593, 0.9823, 0.08683, 0.9741, 0.09168, 0.9752, 0.1049, 0.9904, 0.08997, 0.9673, 0.08276, 0.9671, 0.08979, 0.9741, 0.09168, 0.9823, 0.08683, 0.9512, 0.08593, 0.9592, 0.09125, 0.9671, 0.08979, 0.9673, 0.08276, 0.9741, 0.09168, 0.9671, 0.08979, 0.9666, 0.1104, 0.9752, 0.1049, 0.9671, 0.08979, 0.9592, 0.09125, 0.9575, 0.105, 0.9666, 0.1104, 0.7905, 0.1131, 0.8064, 0.1128, 0.7882, 0.01398, 0.7882, 0.01398, 0.8064, 0.1128, 0.8116, 0.01299, 0.7782, 0.1175, 0.7882, 0.01398, 0.7717, 0.0131, 0.7782, 0.1175, 0.7905, 0.1131, 0.7882, 0.01398])
me_leftleg.materials.append(mat_material)
me_leftleg.use_remesh_preserve_volume = False
me_leftleg.use_remesh_preserve_attributes = False
me_leftleg.use_mirror_vertex_groups = False
me_leftleg.update()
me_body = bpy.data.meshes.new('BODY')
me_body.from_pydata([(1.209, 2.948, -0.3969), (1.044, 1.259, -0.5198), (-0.3369, 1.259, -0.5198), (-0.5013, 2.948, -0.3969), (1.209, 2.948, 0.08983), (1.018, 1.259, 0.1192), (-0.311, 1.259, 0.1192), (-0.5013, 2.948, 0.08983), (0.3537, 3.274, -0.4651), (0.3537, 1.258, -0.8511), (0.3537, 3.274, 0.158), (0.3537, 1.2, 0.4505), (1.005, 2.634, -0.4263), (1.324, 3.135, -0.1535), (1.044, 1.259, -0.1535), (-0.2973, 2.634, -0.4263), (-0.3369, 1.259, -0.1535), (-0.6163, 3.135, -0.1535), (1.005, 2.634, 0.1192), (-0.2973, 2.634, 0.1192), (1.005, 2.634, -0.1535), (-0.2973, 2.634, -0.1535), (0.3537, 1.048, -0.2003), (0.3537, 2.874, 0.2489), (0.6791, 2.954, 0.1952), (0.6791, 2.528, 0.2191), (0.0282, 2.528, 0.2191), (0.0282, 2.954, 0.1952)], [], [(13, 4, 18, 20), (0, 13, 20, 12), (20, 18, 5, 14), (12, 20, 14, 1), (16, 6, 19, 21), (2, 16, 21, 15), (21, 19, 7, 17), (15, 21, 17, 3), (12, 9, 8), (0, 12, 8), (12, 1, 9), (15, 8, 9), (2, 15, 9), (15, 3, 8), (1, 14, 9), (14, 5, 11), (6, 16, 11), (16, 2, 9), (13, 8, 10), (4, 13, 10), (13, 0, 8), (17, 10, 8), (3, 17, 8), (17, 7, 10), (11, 22, 14), (22, 9, 14), (9, 22, 16), (22, 11, 16), (25, 18, 24), (24, 23, 25), (11, 25, 23), (23, 24, 10), (18, 25, 5), (25, 11, 5), (10, 24, 4), (24, 18, 4), (27, 19, 26), (26, 23, 27), (10, 27, 23), (23, 26, 11), (19, 27, 7), (27, 10, 7), (11, 26, 6), (26, 19, 6)])
_uv = me_body.uv_layers.new(name='UVTex')
_uv.uv.foreach_set('vector', [0.7705, 0.3571, 0.7837, 0.3449, 0.82, 0.3352, 0.82, 0.3783, 0.7705, 0.3744, 0.7705, 0.3571, 0.82, 0.3783, 0.7897, 0.4108, 0.6565, 0.1006, 0.6551, 0.1275, 0.5491, 0.1194, 0.5466, 0.09969, 0.6563, 0.07657, 0.6565, 0.1006, 0.5466, 0.09969, 0.5536, 0.07469, 0.547, 0.1001, 0.5495, 0.1198, 0.6555, 0.1279, 0.6155, 0.09422, 0.554, 0.07508, 0.547, 0.1001, 0.6155, 0.09422, 0.6568, 0.07698, 0.6947, 0.3383, 0.7225, 0.3083, 0.7415, 0.3385, 0.7428, 0.3555, 0.6947, 0.3805, 0.6947, 0.3383, 0.7428, 0.3555, 0.7317, 0.3676, 0.6563, 0.07657, 0.5122, 0.02137, 0.7122, 0.006945, 0.7705, 0.3744, 0.7897, 0.4108, 0.6923, 0.369, 0.6563, 0.07657, 0.5536, 0.07469, 0.5122, 0.02137, 0.6568, 0.07698, 0.7126, 0.007372, 0.5126, 0.02175, 0.554, 0.07508, 0.6568, 0.07698, 0.5126, 0.02175, 0.6947, 0.3805, 0.7317, 0.3676, 0.7896, 0.4144, 0.5536, 0.07469, 0.5466, 0.09969, 0.5122, 0.02137, 0.5466, 0.09969, 0.5491, 0.1194, 0.5018, 0.1632, 0.5495, 0.1198, 0.547, 0.1001, 0.5022, 0.1636, 0.547, 0.1001, 0.554, 0.07508, 0.5126, 0.02175, 0.7705, 0.3571, 0.6923, 0.369, 0.7228, 0.2888, 0.7837, 0.3449, 0.7705, 0.3571, 0.7228, 0.2888, 0.7705, 0.3571, 0.7705, 0.3744, 0.6923, 0.369, 0.7428, 0.3555, 0.8202, 0.3388, 0.7896, 0.4144, 0.7317, 0.3676, 0.7428, 0.3555, 0.7896, 0.4144, 0.7428, 0.3555, 0.7415, 0.3385, 0.8202, 0.3388, 0.5018, 0.1632, 0.4865, 0.0921, 0.5466, 0.09969, 0.4865, 0.0921, 0.5122, 0.02137, 0.5466, 0.09969, 0.5126, 0.02175, 0.4869, 0.09248, 0.547, 0.1001, 0.4869, 0.09248, 0.5022, 0.1636, 0.547, 0.1001, 0.6368, 0.1658, 0.6551, 0.1275, 0.6796, 0.1728, 0.6796, 0.1728, 0.6635, 0.2057, 0.6368, 0.1658, 0.5018, 0.1632, 0.6368, 0.1658, 0.6635, 0.2057, 0.6635, 0.2057, 0.6796, 0.1728, 0.7122, 0.2113, 0.6551, 0.1275, 0.6368, 0.1658, 0.5491, 0.1194, 0.6368, 0.1658, 0.5018, 0.1632, 0.5491, 0.1194, 0.7228, 0.2888, 0.7698, 0.3029, 0.7837, 0.3449, 0.7698, 0.3029, 0.82, 0.3352, 0.7837, 0.3449, 0.68, 0.1732, 0.6555, 0.1279, 0.6372, 0.1662, 0.6372, 0.1662, 0.6639, 0.2062, 0.68, 0.1732, 0.7125, 0.2117, 0.68, 0.1732, 0.6639, 0.2062, 0.6639, 0.2062, 0.6372, 0.1662, 0.5022, 0.1636, 0.7225, 0.3083, 0.7783, 0.3182, 0.7415, 0.3385, 0.7783, 0.3182, 0.8202, 0.3388, 0.7415, 0.3385, 0.5022, 0.1636, 0.6372, 0.1662, 0.5495, 0.1198, 0.6372, 0.1662, 0.6555, 0.1279, 0.5495, 0.1198])
me_body.materials.append(mat_material)
me_body.use_remesh_preserve_volume = False
me_body.use_remesh_preserve_attributes = False
me_body.use_mirror_vertex_groups = False
me_body.update()

# ---- objects
ob_tc_emblem = bpy.data.objects.new('TC_EMBLEM', me_tc_emblem)
ob_rightarm = bpy.data.objects.new('RIGHTARM', me_rightarm)
ob_head = bpy.data.objects.new('HEAD', me_head)
ob_leftarm = bpy.data.objects.new('LEFTARM', me_leftarm)
ob_rightleg = bpy.data.objects.new('RIGHTLEG', me_rightleg)
ob_leftleg = bpy.data.objects.new('LEFTLEG', me_leftleg)
ob_body = bpy.data.objects.new('BODY', me_body)
ob_lamp = bpy.data.objects.new('Lamp', light_spot)
ob_camera = bpy.data.objects.new('Camera', cam_camera)

# ---- transforms, parenting, visibility, modifiers, constraints
ob_tc_emblem.location = (0.001627, 3.025, -1.081)
ob_tc_emblem.lock_rotations_4d = False
ob_tc_emblem.empty_display_type = 'ARROWS'
ob_tc_emblem.lineart.crease_threshold = 0.0
ob_rightarm.location = (-0.8943, 1.508, 1.822)
ob_rightarm.scale = (0.647, 0.647, 2.55)
ob_rightarm.lock_rotations_4d = False
ob_rightarm.empty_display_type = 'ARROWS'
ob_rightarm.lineart.crease_threshold = 0.0
ob_head.location = (-0.3537, 0.7126, 0.1535)
ob_head.lock_rotations_4d = False
ob_head.empty_display_type = 'ARROWS'
ob_head.lineart.crease_threshold = 0.0
ob_leftarm.location = (-0.3537, 0.7126, 0.1535)
ob_leftarm.lock_rotations_4d = False
ob_leftarm.empty_display_type = 'ARROWS'
ob_leftarm.lineart.crease_threshold = 0.0
ob_rightleg.location = (-0.3537, 0.7126, 0.1535)
ob_rightleg.lock_rotations_4d = False
ob_rightleg.empty_display_type = 'ARROWS'
ob_rightleg.lineart.crease_threshold = 0.0
ob_leftleg.location = (-0.3537, 0.7126, 0.1535)
ob_leftleg.lock_rotations_4d = False
ob_leftleg.empty_display_type = 'ARROWS'
ob_leftleg.lineart.crease_threshold = 0.0
ob_body.location = (-0.3537, 0.7126, 0.1535)
ob_body.lock_rotations_4d = False
ob_body.empty_display_type = 'ARROWS'
ob_body.lineart.crease_threshold = 0.0
ob_lamp.location = (3.812, -0.4734, 5.998)
ob_lamp.rotation_euler = (0.6503, 0.05522, 1.866)
ob_lamp.lock_rotations_4d = False
ob_lamp.empty_display_type = 'ARROWS'
ob_lamp.color = (0.0, 0.0, 0.0, 0.0)
ob_lamp.lineart.crease_threshold = 0.0
ob_camera.location = (5.031, 1.166, 13.45)
ob_camera.rotation_euler = (3.368, 3.025, -15.0)
ob_camera.lock_rotations_4d = False
ob_camera.empty_display_type = 'ARROWS'
ob_camera.color = (0.0, 0.0, 0.0, 0.0)
ob_camera.display_type = 'WIRE'
ob_camera.lineart.crease_threshold = 0.0

# ---- collection membership
col_collection_1.objects.link(ob_tc_emblem)
col_collection_1.objects.link(ob_rightarm)
col_collection_1.objects.link(ob_head)
col_collection_1.objects.link(ob_leftarm)
col_collection_1.objects.link(ob_rightleg)
col_collection_1.objects.link(ob_leftleg)
col_collection_1.objects.link(ob_body)
col_collection_1.objects.link(ob_lamp)
col_collection_1.objects.link(ob_camera)

# ---- scene / render settings (as saved in the file)
scene.camera = ob_camera
scene.frame_start = 1; scene.frame_end = 250; scene.frame_set(1)
scene.render.engine = 'BLENDER_EEVEE_NEXT'
scene.render.image_settings.file_format = 'JPEG'
scene.render.image_settings.color_mode = 'RGB'
scene.render.image_settings.compression = 90
scene.render.resolution_x = 800
scene.render.resolution_y = 600
scene.render.pixel_aspect_x = 100.0
scene.render.pixel_aspect_y = 100.0
scene.render.fps = 25
scene.render.dither_intensity = 0.0
scene.render.use_compositing = False
scene.render.use_sequencer = False
scene.render.bake_margin = 2
scene.render.bake_bias = 0.0
scene.render.use_stamp_time = False
scene.render.use_stamp_date = False
scene.render.use_stamp_frame = False
scene.render.use_stamp_camera = False
scene.render.use_stamp_scene = False
scene.render.use_stamp_filename = False
scene.render.use_stamp_render_time = False
scene.render.stamp_font_size = 0
scene.cycles.use_denoising = False
scene.cycles.samples = 10
scene.cycles.sampling_pattern = 'TABULATED_SOBOL'
scene.cycles.light_sampling_threshold = 0.0
scene.cycles.use_adaptive_sampling = False
scene.cycles.use_light_tree = False
scene.cycles.blur_glossy = 0.0
scene.cycles.volume_bounces = 1
scene.cycles.pixel_filter_type = 'GAUSSIAN'
scene.cycles.sample_clamp_indirect = 0.0
scene.view_settings.view_transform = 'Raw'
bpy.context.view_layer.update()
